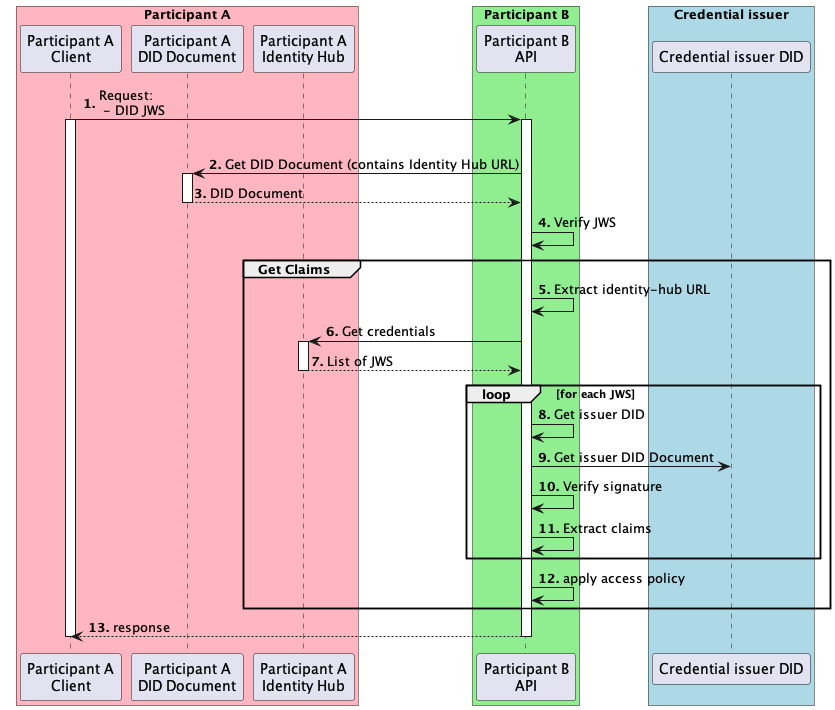

The diagram above was rendered by PlantUML. Its source (embedded in the PNG):
@startuml
autonumber "<b>0'.'"
box "Participant A" #LightPink
Participant "Participant A\nClient" as ParticipantA
Participant "Participant A\nDID Document" as DID
Participant "Participant A\nIdentity Hub" as IDHUB
end box
box "Participant B" #LightGreen
Participant "Participant B\nAPI" as B
end box
box "Credential issuer" #LightBlue
Participant "Credential issuer DID" as ISSUER
end box
ParticipantA -> B ++: Request:\n - DID JWS
activate ParticipantA
group authorize request
  B -> DID ++: Get DID Document (contains Identity Hub URL)
  return DID Document
  B -> B: Verify JWS
  group Get Claims
  B -> B: Extract identity-hub URL
  B -> IDHUB ++: Get credentials
  return List of JWS
  loop for each JWS
  B -> B: Get issuer DID
  B -> ISSUER: Get issuer DID Document
  B -> B: Verify signature
  B -> B: Extract claims
  end
  B -> B: apply access policy
end
return response
deactivate ParticipantA

@enduml